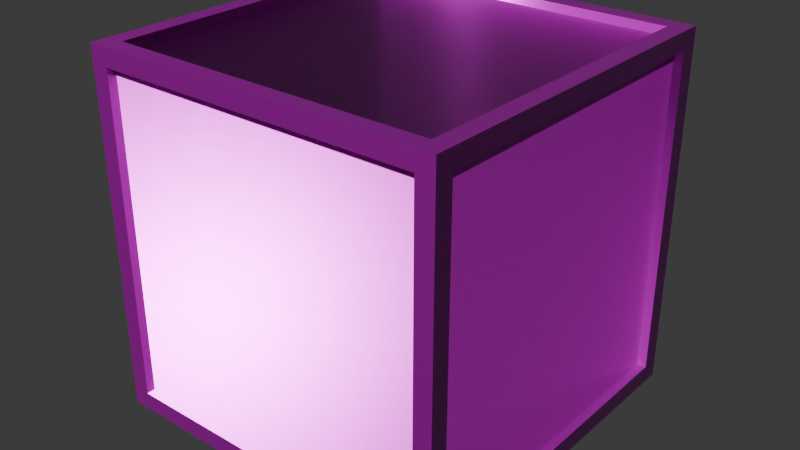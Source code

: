 # Source: caixa.blend  (saved by Blender 5.0.119; exported with 4.5.12 LTS)
import bpy
from mathutils import Matrix  # noqa: F401  (used for matrix-valued properties, if any)

bpy.ops.wm.read_factory_settings(use_empty=True)
scene = bpy.context.scene
scene.name = 'Scene'

# ---- collections
col_collection = bpy.data.collections.new('Collection'); scene.collection.children.link(col_collection)

# ---- images (referenced by path relative to the original .blend; pixels are not part of the script)
import os
ASSET_DIR = os.environ.get("B2B_ASSET_DIR", "")  # directory of the original .blend (textures are referenced by path, not embedded)
HERE = os.path.dirname(os.path.abspath(__file__))  # packed textures are extracted next to this script under _unpacked/

def load_image(name, relpath, width, height, colorspace="sRGB"):
    """Load a texture the original file referenced (path relative to the .blend, or extracted next to this script)."""
    p = next((c for c in (os.path.join(HERE, relpath), os.path.join(ASSET_DIR, relpath)) if relpath and os.path.exists(c)), "")
    if p:
        img = bpy.data.images.load(p, check_existing=True)
        img.name = name
    else:  # same state as the original file: an image datablock whose file is absent (Cycles renders it pink)
        img = bpy.data.images.new(name, width, height)
        img.source = "FILE"
        img.filepath = "//" + (relpath or name)
    img.colorspace_settings.name = colorspace
    return img
img_defaultmaterial_height_png = load_image('DefaultMaterial_Height.png', 'Adobe/Adobe Substance 3D Painter/export/DefaultMaterial_Height.png', 1024, 1024, 'Non-Color')
img_defaultmaterial_base_color_png = load_image('DefaultMaterial_Base_color.png', 'Adobe/Adobe Substance 3D Painter/export/DefaultMaterial_Base_color.png', 1024, 1024, 'sRGB')
img_defaultmaterial_metallic_png = load_image('DefaultMaterial_Metallic.png', 'Adobe/Adobe Substance 3D Painter/export/DefaultMaterial_Metallic.png', 1024, 1024, 'Non-Color')
img_defaultmaterial_roughness_png = load_image('DefaultMaterial_Roughness.png', 'Adobe/Adobe Substance 3D Painter/export/DefaultMaterial_Roughness.png', 1024, 1024, 'Non-Color')
img_defaultmaterial_normal_png = load_image('DefaultMaterial_Normal.png', 'Adobe/Adobe Substance 3D Painter/export/DefaultMaterial_Normal.png', 1024, 1024, 'Non-Color')
img_defaultmaterial_mixed_ao_png = load_image('DefaultMaterial_Mixed_AO.png', 'Adobe/Adobe Substance 3D Painter/export/DefaultMaterial_Mixed_AO.png', 1024, 1024, 'Non-Color')

# ---- materials (node trees are filled in below, after node groups)
mat_material_002 = bpy.data.materials.new('Material.002')

# ---- node groups
ng_smooth_by_angle = bpy.data.node_groups.new('Smooth by Angle', 'GeometryNodeTree')
_s = ng_smooth_by_angle.interface.new_socket(name='Mesh', in_out='OUTPUT', socket_type='NodeSocketGeometry')
_s = ng_smooth_by_angle.interface.new_socket(name='Mesh', in_out='INPUT', socket_type='NodeSocketGeometry')
_s = ng_smooth_by_angle.interface.new_socket(name='Angle', in_out='INPUT', socket_type='NodeSocketFloat')
_s.subtype = 'ANGLE'
_s.default_value = 0.5236
_s.min_value = 0.0
_s.max_value = 3.142
_s.description = 'Maximum face angle for smooth edges'
_s = ng_smooth_by_angle.interface.new_socket(name='Ignore Sharpness', in_out='INPUT', socket_type='NodeSocketBool')
_s.force_non_field = True
ng_smooth_by_angle.is_modifier = True
_N = ng_smooth_by_angle.nodes; _L = ng_smooth_by_angle.links
n0 = _N.new('GeometryNodeSetShadeSmooth'); n0.name = 'Set Shade Smooth'; n0.location = (120, -80)
n0.domain = 'EDGE'
n1 = _N.new('GeometryNodeSetShadeSmooth'); n1.name = 'Set Shade Smooth.001'; n1.location = (300, -80)
n2 = _N.new('NodeGroupOutput'); n2.name = 'Group Output'; n2.location = (480, -80)
n3 = _N.new('GeometryNodeInputMeshEdgeAngle'); n3.name = 'Edge Angle'; n3.location = (-440, -240)
n4 = _N.new('NodeGroupInput'); n4.name = 'Group Input'; n4.location = (-80, -80)
n5 = _N.new('GeometryNodeInputEdgeSmooth'); n5.name = 'Is Edge Smooth'; n5.location = (-260, -120)
n6 = _N.new('GeometryNodeInputShadeSmooth'); n6.name = 'Is Shade Smooth'; n6.location = (-440, -397)
n7 = _N.new('FunctionNodeCompare'); n7.name = 'Compare'; n7.location = (-260, -260)
n7.operation = 'LESS_EQUAL'
n7.inputs[6].default_value = (0.0, 0.0, 0.0, 0.0)
n7.inputs[7].default_value = (0.0, 0.0, 0.0, 0.0)
n8 = _N.new('FunctionNodeBooleanMath'); n8.name = 'Boolean Math.001'; n8.location = (-80, -260)
n9 = _N.new('NodeGroupInput'); n9.name = 'Group Input.001'; n9.location = (-440, -329)
n10 = _N.new('NodeGroupInput'); n10.name = 'Group Input.002'; n10.location = (-259, -189)
n11 = _N.new('FunctionNodeBooleanMath'); n11.name = 'Boolean Math'; n11.location = (-80, -149)
n11.operation = 'OR'
n12 = _N.new('FunctionNodeBooleanMath'); n12.name = 'Boolean Math.002'; n12.location = (-260, -380)
n12.operation = 'OR'
n13 = _N.new('NodeGroupInput'); n13.name = 'Group Input.003'; n13.location = (-440, -460)
_L.new(n3.outputs[0], n7.inputs[0])
_L.new(n1.outputs[0], n2.inputs[0])
_L.new(n9.outputs[1], n7.inputs[1])
_L.new(n7.outputs[0], n8.inputs[0])
_L.new(n4.outputs[0], n0.inputs[0])
_L.new(n0.outputs[0], n1.inputs[0])
_L.new(n8.outputs[0], n0.inputs[2])
_L.new(n10.outputs[2], n11.inputs[1])
_L.new(n5.outputs[0], n11.inputs[0])
_L.new(n11.outputs[0], n0.inputs[1])
_L.new(n13.outputs[2], n12.inputs[1])
_L.new(n6.outputs[0], n12.inputs[0])
_L.new(n12.outputs[0], n8.inputs[1])
n2.is_active_output = True

# ---- material node trees
mat_material_002.use_nodes = True; mat_material_002.node_tree.nodes.clear()
_N = mat_material_002.node_tree.nodes; _L = mat_material_002.node_tree.links
n0 = _N.new('ShaderNodeBsdfPrincipled'); n0.name = 'Principled BSDF'; n0.location = (-200, 100)
n1 = _N.new('ShaderNodeOutputMaterial'); n1.name = 'Material Output'; n1.location = (200, 100)
n2 = _N.new('ShaderNodeTexImage'); n2.name = 'Image Texture'; n2.location = (85, -1156)
n2.label = 'Displacement'
n2.image = img_defaultmaterial_height_png
n3 = _N.new('ShaderNodeDisplacement'); n3.name = 'Displacement'; n3.location = (-100, -600)
n4 = _N.new('ShaderNodeTexImage'); n4.name = 'Image Texture.001'; n4.location = (85, -316)
n4.label = 'Base Color'
n4.image = img_defaultmaterial_base_color_png
n5 = _N.new('ShaderNodeTexImage'); n5.name = 'Image Texture.002'; n5.location = (85, -596)
n5.label = 'Metallic'
n5.image = img_defaultmaterial_metallic_png
n6 = _N.new('ShaderNodeTexImage'); n6.name = 'Image Texture.003'; n6.location = (85, -876)
n6.label = 'Roughness'
n6.image = img_defaultmaterial_roughness_png
n7 = _N.new('ShaderNodeTexImage'); n7.name = 'Image Texture.004'; n7.location = (85, -1436)
n7.label = 'Normal'
n7.image = img_defaultmaterial_normal_png
n8 = _N.new('ShaderNodeNormalMap'); n8.name = 'Normal Map'; n8.location = (-450, -1100)
n9 = _N.new('ShaderNodeTexImage'); n9.name = 'Image Texture.005'; n9.location = (85, -36)
n9.label = 'Ambient Occlusion'
n9.image = img_defaultmaterial_mixed_ao_png
n10 = _N.new('ShaderNodeMapping'); n10.name = 'Mapping'; n10.location = (230, -36)
n11 = _N.new('NodeReroute'); n11.name = 'Reroute'; n11.location = (35, -799)
n11.width = 10
n11.socket_idname = 'NodeSocketVector'
n12 = _N.new('ShaderNodeTexCoord'); n12.name = 'Texture Coordinate'; n12.location = (30, -36)
n13 = _N.new('NodeFrame'); n13.name = 'Frame'; n13.location = (-1480, 136)
n13.label = 'Mapping'
n13.width = 400
n14 = _N.new('NodeFrame'); n14.name = 'Frame.001'; n14.location = (-835, 336)
n14.label = 'Textures'
n14.width = 355
n2.parent = n14
n4.parent = n14
n5.parent = n14
n6.parent = n14
n7.parent = n14
n9.parent = n14
n10.parent = n13
n11.parent = n14
n12.parent = n13
_L.new(n0.outputs[0], n1.inputs[0])
_L.new(n2.outputs[0], n3.inputs[0])
_L.new(n3.outputs[0], n1.inputs[2])
_L.new(n4.outputs[0], n0.inputs[0])
_L.new(n5.outputs[0], n0.inputs[1])
_L.new(n6.outputs[0], n0.inputs[2])
_L.new(n7.outputs[0], n8.inputs[1])
_L.new(n8.outputs[0], n0.inputs[5])
_L.new(n11.outputs[0], n9.inputs[0])
_L.new(n11.outputs[0], n4.inputs[0])
_L.new(n11.outputs[0], n5.inputs[0])
_L.new(n11.outputs[0], n6.inputs[0])
_L.new(n11.outputs[0], n2.inputs[0])
_L.new(n11.outputs[0], n7.inputs[0])
_L.new(n10.outputs[0], n11.inputs[0])
_L.new(n12.outputs[2], n10.inputs[0])
n1.is_active_output = True

# ---- world
world_world = bpy.data.worlds.new('World'); scene.world = world_world
world_world.use_nodes = True; world_world.node_tree.nodes.clear()
_N = world_world.node_tree.nodes; _L = world_world.node_tree.links
n0 = _N.new('ShaderNodeOutputWorld'); n0.name = 'World Output'; n0.location = (200, 100)
n1 = _N.new('ShaderNodeBackground'); n1.name = 'Background'; n1.location = (-200, 100)
n1.inputs[0].default_value = (0.05088, 0.05088, 0.05088, 1.0)
_L.new(n1.outputs[0], n0.inputs[0])
n0.is_active_output = True
world_world.color = (0.05088, 0.05088, 0.05088)
world_world.sun_shadow_jitter_overblur = 0.0

# ---- meshes
me_cube_001 = bpy.data.meshes.new('Cube.001')
me_cube_001.from_pydata([(-0.9, -1.0, -0.9), (-0.9, -1.0, 0.9), (-0.9, 1.0, -0.9), (-0.9, 1.0, 0.9), (0.9, -1.0, -0.9), (0.9, -1.0, 0.9), (0.9, 1.0, -0.9), (0.9, 1.0, 0.9), (-1.0, -0.9, -0.9), (-1.0, -0.9, 0.9), (-1.0, 0.9, 0.9), (-1.0, 0.9, -0.9), (1.0, 0.9, -0.9), (1.0, 0.9, 0.9), (1.0, -0.9, 0.9), (1.0, -0.9, -0.9), (-0.9, 0.9, -1.0), (-0.9, -0.9, -1.0), (-0.9, -0.9, 1.0), (-0.9, 0.9, 1.0), (0.9, 0.9, 1.0), (0.9, 0.9, -1.0), (0.9, -0.9, -1.0), (0.9, -0.9, 1.0), (-1.0, 1.0, -1.0), (-1.0, -1.0, -1.0), (-1.0, -1.0, 1.0), (-1.0, 1.0, 1.0), (1.0, 1.0, -1.0), (1.0, 1.0, 1.0), (1.0, -1.0, -1.0), (1.0, -1.0, 1.0), (-0.9, -0.9515, -0.9), (-0.9, -0.9515, 0.9), (-0.9, 0.9515, 0.9), (-0.9, 0.9515, -0.9), (0.9, 0.9515, -0.9), (0.9, 0.9515, 0.9), (0.9, -0.9515, 0.9), (0.9, -0.9515, -0.9), (-0.9515, 0.9, -0.9), (-0.9515, -0.9, -0.9), (-0.9515, -0.9, 0.9), (-0.9515, 0.9, 0.9), (0.9515, 0.9, 0.9), (0.9515, 0.9, -0.9), (0.9515, -0.9, -0.9), (0.9515, -0.9, 0.9), (-0.9, 0.9, -0.9515), (-0.9, -0.9, -0.9515), (-0.9, -0.9, 0.9515), (-0.9, 0.9, 0.9515), (0.9, 0.9, -0.9515), (0.9, 0.9, 0.9515), (0.9, -0.9, -0.9515), (0.9, -0.9, 0.9515)], [], [(16, 21, 52, 48), (10, 11, 40, 43), (7, 6, 36, 37), (19, 18, 50, 51), (9, 10, 43, 42), (3, 7, 37, 34), (0, 1, 26, 25), (3, 2, 24, 27), (2, 6, 28, 24), (7, 3, 27, 29), (6, 7, 29, 28), (5, 4, 30, 31), (4, 0, 25, 30), (1, 5, 31, 26), (8, 11, 24, 25), (9, 8, 25, 26), (10, 9, 26, 27), (11, 10, 27, 24), (13, 12, 28, 29), (12, 15, 30, 28), (14, 13, 29, 31), (15, 14, 31, 30), (16, 17, 25, 24), (18, 19, 27, 26), (21, 16, 24, 28), (19, 20, 29, 27), (22, 21, 28, 30), (20, 23, 31, 29), (17, 22, 30, 25), (23, 18, 26, 31), (41, 42, 43, 40), (35, 34, 37, 36), (45, 44, 47, 46), (39, 38, 33, 32), (48, 52, 54, 49), (53, 51, 50, 55), (4, 5, 38, 39), (12, 13, 44, 45), (20, 19, 51, 53), (0, 4, 39, 32), (15, 12, 45, 46), (21, 22, 54, 52), (5, 1, 33, 38), (13, 14, 47, 44), (23, 20, 53, 55), (1, 0, 32, 33), (14, 15, 46, 47), (22, 17, 49, 54), (2, 3, 34, 35), (11, 8, 41, 40), (18, 23, 55, 50), (6, 2, 35, 36), (8, 9, 42, 41), (17, 16, 48, 49)])
me_cube_001.polygons.foreach_set('use_smooth', [True] * 54)
_k = set([(24, 25), (24, 27), (24, 28), (25, 26), (25, 30), (26, 27), (26, 31), (27, 29), (28, 29), (28, 30), (29, 31), (30, 31), (32, 33), (32, 39), (33, 38), (34, 35), (34, 37), (35, 36), (36, 37), (38, 39), (40, 41), (40, 43), (41, 42), (42, 43), (44, 45), (44, 47), (45, 46), (46, 47), (48, 49), (48, 52), (49, 54), (50, 51), (50, 55), (51, 53), (52, 54), (53, 55)])
me_cube_001.attributes.new('sharp_edge', 'BOOLEAN', 'EDGE').data.foreach_set('value', [ (min(e.vertices), max(e.vertices)) in _k for e in me_cube_001.edges])
_uv = me_cube_001.uv_layers.new(name='UVMap')
_uv.uv.foreach_set('vector', [0.01301, 0.2554, 0.013, 0.01301, 0.01829, 0.01818, 0.01818, 0.2501, 0.5497, 0.2814, 0.7921, 0.2814, 0.7869, 0.2867, 0.555, 0.2865, 0.2814, 0.2554, 0.2814, 0.01301, 0.2867, 0.01818, 0.2865, 0.2501, 0.2554, 0.5237, 0.01301, 0.5237, 0.01818, 0.5185, 0.2501, 0.5186, 0.5498, 0.5237, 0.5497, 0.2814, 0.555, 0.2865, 0.5549, 0.5185, 0.5237, 0.2554, 0.2814, 0.2554, 0.2865, 0.2501, 0.5185, 0.2502, 0.5497, 0.01301, 0.5498, 0.2554, 0.5367, 0.2684, 0.5367, 2.591e-08, 0.5237, 0.2554, 0.5237, 0.013, 0.5367, -1.058e-09, 0.5367, 0.2684, 0.5237, 0.013, 0.2814, 0.01301, 0.2684, 2.185e-09, 0.5367, -1.058e-09, 0.2814, 0.2554, 0.5237, 0.2554, 0.5367, 0.2684, 0.2684, 0.2684, 0.2814, 0.01301, 0.2814, 0.2554, 0.2684, 0.2684, 0.2684, 2.185e-09, 0.7921, 0.2554, 0.7921, 0.013, 0.8051, 2.284e-08, 0.8051, 0.2684, 0.7921, 0.013, 0.5497, 0.01301, 0.5367, 2.591e-08, 0.8051, 2.284e-08, 0.5498, 0.2554, 0.7921, 0.2554, 0.8051, 0.2684, 0.5367, 0.2684, 0.7921, 0.5237, 0.7921, 0.2814, 0.8051, 0.2684, 0.8051, 0.5367, 0.5498, 0.5237, 0.7921, 0.5237, 0.8051, 0.5367, 0.5367, 0.5367, 0.5497, 0.2814, 0.5498, 0.5237, 0.5367, 0.5367, 0.5367, 0.2684, 0.7921, 0.2814, 0.5497, 0.2814, 0.5367, 0.2684, 0.8051, 0.2684, 0.5237, 0.5237, 0.5237, 0.2814, 0.5367, 0.2684, 0.5367, 0.5367, 0.5237, 0.2814, 0.2814, 0.2814, 0.2684, 0.2684, 0.5367, 0.2684, 0.2814, 0.5237, 0.5237, 0.5237, 0.5367, 0.5367, 0.2684, 0.5367, 0.2814, 0.2814, 0.2814, 0.5237, 0.2684, 0.5367, 0.2684, 0.2684, 0.01301, 0.2554, 0.2554, 0.2554, 0.2684, 0.2684, 1.139e-08, 0.2684, 0.01301, 0.5237, 0.2554, 0.5237, 0.2684, 0.5367, 2.563e-08, 0.5367, 0.013, 0.01301, 0.01301, 0.2554, 1.139e-08, 0.2684, 2.729e-09, 8.113e-09, 0.2554, 0.5237, 0.2554, 0.2814, 0.2684, 0.2684, 0.2684, 0.5367, 0.2554, 0.013, 0.013, 0.01301, 2.729e-09, 8.113e-09, 0.2684, 2.156e-09, 0.2554, 0.2814, 0.013, 0.2814, 1.697e-08, 0.2684, 0.2684, 0.2684, 0.2554, 0.2554, 0.2554, 0.013, 0.2684, 2.156e-09, 0.2684, 0.2684, 0.013, 0.2814, 0.01301, 0.5237, 2.563e-08, 0.5367, 1.697e-08, 0.2684, 5.414e-09, 0.5367, 0.2316, 0.5367, 0.2316, 0.7684, 0.0, 0.7684, 0.2316, 0.5367, 0.4633, 0.5367, 0.4633, 0.7684, 0.2316, 0.7684, 0.4633, 0.5367, 0.6949, 0.5367, 0.6949, 0.7684, 0.4633, 0.7684, -1.624e-08, 0.7684, 0.2316, 0.7684, 0.2316, 1.0, -2.166e-08, 1.0, 0.2316, 0.7684, 0.4633, 0.7684, 0.4633, 1.0, 0.2316, 1.0, 0.4633, 0.7684, 0.6949, 0.7684, 0.6949, 1.0, 0.4633, 1.0, 0.7921, 0.013, 0.7921, 0.2554, 0.7868, 0.2502, 0.7869, 0.01829, 0.5237, 0.2814, 0.5237, 0.5237, 0.5185, 0.5186, 0.5186, 0.2867, 0.2554, 0.2814, 0.2554, 0.5237, 0.2501, 0.5186, 0.2502, 0.2867, 0.5497, 0.01301, 0.7921, 0.013, 0.7869, 0.01829, 0.555, 0.01818, 0.2814, 0.2814, 0.5237, 0.2814, 0.5186, 0.2867, 0.2867, 0.2865, 0.013, 0.01301, 0.2554, 0.013, 0.2502, 0.01829, 0.01829, 0.01818, 0.7921, 0.2554, 0.5498, 0.2554, 0.5549, 0.2501, 0.7868, 0.2502, 0.5237, 0.5237, 0.2814, 0.5237, 0.2865, 0.5185, 0.5185, 0.5186, 0.013, 0.2814, 0.2554, 0.2814, 0.2502, 0.2867, 0.01829, 0.2865, 0.5498, 0.2554, 0.5497, 0.01301, 0.555, 0.01818, 0.5549, 0.2501, 0.2814, 0.5237, 0.2814, 0.2814, 0.2867, 0.2865, 0.2865, 0.5185, 0.2554, 0.013, 0.2554, 0.2554, 0.2501, 0.2502, 0.2502, 0.01829, 0.5237, 0.013, 0.5237, 0.2554, 0.5185, 0.2502, 0.5186, 0.01829, 0.7921, 0.2814, 0.7921, 0.5237, 0.7868, 0.5186, 0.7869, 0.2867, 0.01301, 0.5237, 0.013, 0.2814, 0.01829, 0.2865, 0.01818, 0.5185, 0.2814, 0.01301, 0.5237, 0.013, 0.5186, 0.01829, 0.2867, 0.01818, 0.7921, 0.5237, 0.5498, 0.5237, 0.5549, 0.5185, 0.7868, 0.5186, 0.2554, 0.2554, 0.01301, 0.2554, 0.01818, 0.2501, 0.2501, 0.2502])
me_cube_001.materials.append(mat_material_002)
me_cube_001.update()

# ---- objects
ob_cube = bpy.data.objects.new('Cube', me_cube_001)

# ---- transforms, parenting, visibility, modifiers, constraints
ob_cube.location = (0.0, 0.0, 0.0)
_m = ob_cube.modifiers.new('Smooth by Angle', 'NODES')
_m.node_group = ng_smooth_by_angle
_m.use_pin_to_last = True
_m.show_group_selector = False

# ---- collection membership
col_collection.objects.link(ob_cube)

# ---- scene / render settings (as saved in the file)
scene.frame_start = 1; scene.frame_end = 250; scene.frame_set(1)
scene.render.engine = 'BLENDER_EEVEE_NEXT'
scene.render.bake_bias = 0.0
scene.render.bake_samples = 0
scene.cycles.sampling_pattern = 'TABULATED_SOBOL'
scene.eevee.use_volume_custom_range = False
bpy.context.view_layer.update()

# ---- added for rendering (the .blend has no active camera and no usable light): camera, sun
cam_auto = bpy.data.cameras.new('AutoCamera')
cam_auto.lens = 50.0
cam_auto.sensor_width = 36.0
cam_auto.clip_end = 1000.0
ob_auto_camera = bpy.data.objects.new('AutoCamera', cam_auto)
scene.collection.objects.link(ob_auto_camera)
ob_auto_camera.location = (3.20507, -3.84609, 2.56406)
ob_auto_camera.rotation_euler = (1.09748, -7.21219e-08, 0.694738)
scene.camera = ob_auto_camera
light_auto_sun = bpy.data.lights.new('AutoSun', 'SUN')
light_auto_sun.energy = 3.0
light_auto_sun.angle = 0.0523599
ob_auto_sun = bpy.data.objects.new('AutoSun', light_auto_sun)
scene.collection.objects.link(ob_auto_sun)
ob_auto_sun.rotation_euler = (0.872665, 0.174533, 0.523599)
bpy.context.view_layer.update()

